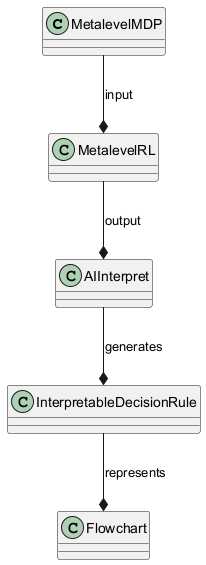

The diagram above was rendered by PlantUML. Its source (embedded in the PNG):
@startuml
class MetalevelMDP {
}
class MetalevelRL {
}
class InterpretableDecisionRule {
}
class Flowchart {
}
class AIInterpret {
}
MetalevelMDP --* MetalevelRL : input
MetalevelRL --* AIInterpret : output
AIInterpret --* InterpretableDecisionRule : generates
InterpretableDecisionRule --* Flowchart : represents
@enduml